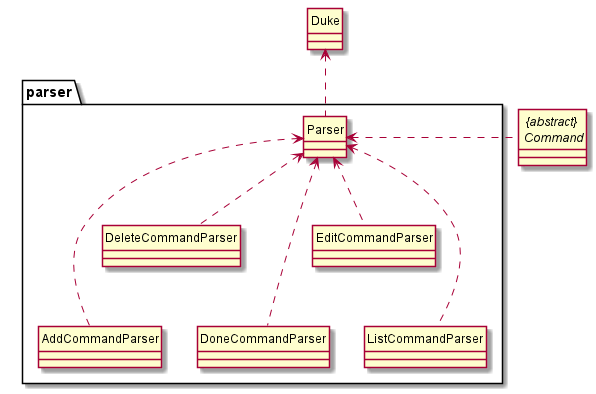

The diagram above was rendered by PlantUML. Its source (embedded in the PNG):
@startuml

hide circle
skinparam classAttributeIconSize 0

class Duke
abstract class "{abstract} \n Command"
package parser {
    class Parser
    class AddCommandParser
    class DeleteCommandParser
    class DoneCommandParser
    class EditCommandParser
    class ListCommandParser
}
Duke <.. Parser
Parser <. "{abstract} \n Command"
Parser <... AddCommandParser
Parser <.. DeleteCommandParser
Parser <... DoneCommandParser
Parser <.. EditCommandParser
Parser <... ListCommandParser

@enduml